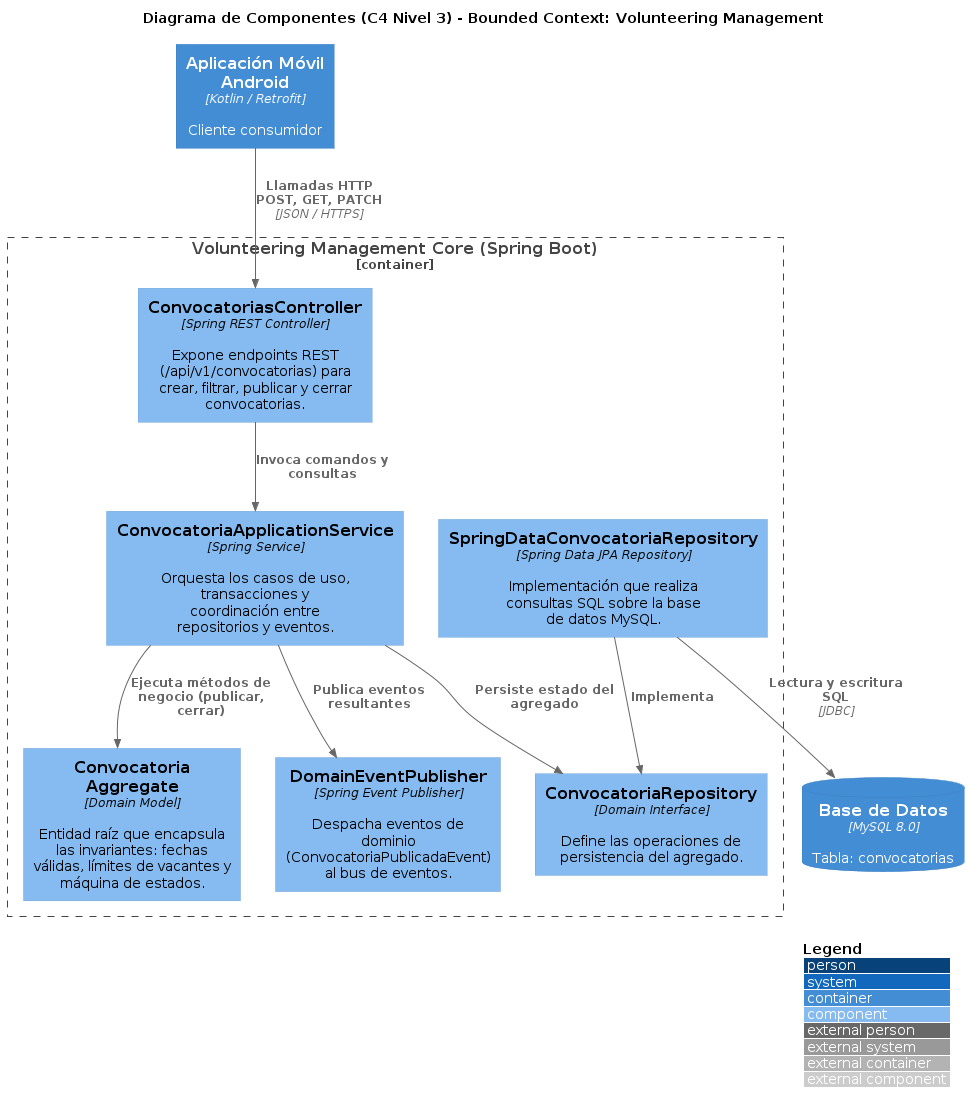

The diagram above was rendered by PlantUML. Its source (embedded in the PNG):
@startuml
!include https://raw.githubusercontent.com/plantuml-stdlib/C4-PlantUML/master/C4_Component.puml

LAYOUT_WITH_LEGEND()

title Diagrama de Componentes (C4 Nivel 3) - Bounded Context: Volunteering Management

Container(mobile_app, "Aplicación Móvil Android", "Kotlin / Retrofit", "Cliente consumidor")

Container_Boundary(b1, "Volunteering Management Core (Spring Boot)") {
    Component(controller, "ConvocatoriasController", "Spring REST Controller", "Expone endpoints REST (/api/v1/convocatorias) para crear, filtrar, publicar y cerrar convocatorias.")
    Component(app_service, "ConvocatoriaApplicationService", "Spring Service", "Orquesta los casos de uso, transacciones y coordinación entre repositorios y eventos.")
    Component(domain_model, "Convocatoria Aggregate", "Domain Model", "Entidad raíz que encapsula las invariantes: fechas válidas, límites de vacantes y máquina de estados.")
    Component(event_publisher, "DomainEventPublisher", "Spring Event Publisher", "Despacha eventos de dominio (ConvocatoriaPublicadaEvent) al bus de eventos.")
    Component(repo_interface, "ConvocatoriaRepository", "Domain Interface", "Define las operaciones de persistencia del agregado.")
    Component(repo_impl, "SpringDataConvocatoriaRepository", "Spring Data JPA Repository", "Implementación que realiza consultas SQL sobre la base de datos MySQL.")
}

ContainerDb(database, "Base de Datos", "MySQL 8.0", "Tabla: convocatorias")

Rel(mobile_app, controller, "Llamadas HTTP POST, GET, PATCH", "JSON / HTTPS")
Rel(controller, app_service, "Invoca comandos y consultas")
Rel(app_service, domain_model, "Ejecuta métodos de negocio (publicar, cerrar)")
Rel(app_service, repo_interface, "Persiste estado del agregado")
Rel(app_service, event_publisher, "Publica eventos resultantes")
Rel(repo_impl, repo_interface, "Implementa")
Rel(repo_impl, database, "Lectura y escritura SQL", "JDBC")
@enduml